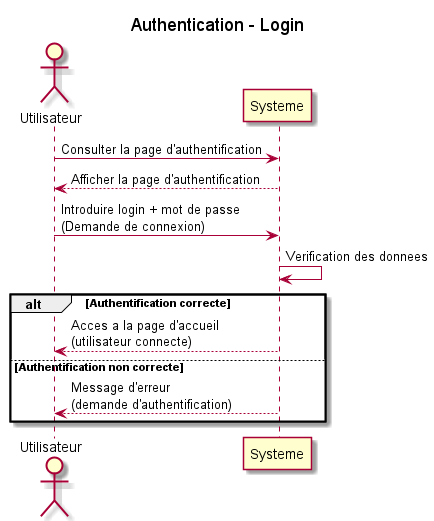

The diagram above was rendered by PlantUML. Its source (embedded in the PNG):
@startuml
' Sequence diagram - Authentication (Login) - Black box

title Authentication - Login 

actor "Utilisateur" as U
participant "Systeme" as SYS

U -> SYS : Consulter la page d'authentification
SYS --> U : Afficher la page d'authentification

U -> SYS : Introduire login + mot de passe\n(Demande de connexion)
SYS -> SYS : Verification des donnees

alt Authentification correcte
  SYS --> U : Acces a la page d'accueil\n(utilisateur connecte)
else Authentification non correcte
  SYS --> U : Message d'erreur\n(demande d'authentification)
end

@enduml